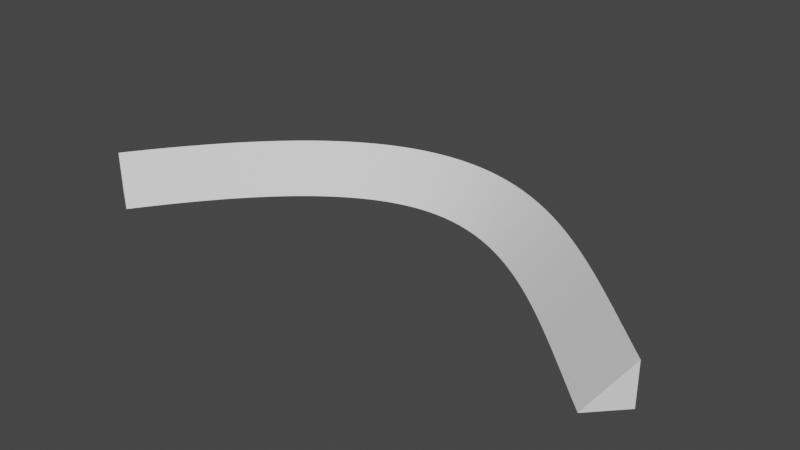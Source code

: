 # Source: testCurve.blend  (saved by Blender 2.81.16; exported with 4.5.12 LTS)
import bpy
from mathutils import Matrix  # noqa: F401  (used for matrix-valued properties, if any)

bpy.ops.wm.read_factory_settings(use_empty=True)
scene = bpy.context.scene
scene.name = 'Scene'

# ---- collections
col_collection = bpy.data.collections.new('Collection'); scene.collection.children.link(col_collection)

# ---- world
world_world = bpy.data.worlds.new('World'); scene.world = world_world
world_world.use_nodes = True; world_world.node_tree.nodes.clear()
_N = world_world.node_tree.nodes; _L = world_world.node_tree.links
n0 = _N.new('ShaderNodeOutputWorld'); n0.name = 'World Output'; n0.location = (300, 300)
n1 = _N.new('ShaderNodeBackground'); n1.name = 'Background'; n1.location = (10, 300)
n1.inputs[0].default_value = (0.05088, 0.05088, 0.05088, 1.0)
_L.new(n1.outputs[0], n0.inputs[0])
n0.is_active_output = True
world_world.color = (0.05088, 0.05088, 0.05088)
world_world.use_sun_shadow = False
world_world.sun_shadow_jitter_overblur = 0.0

# ---- meshes
me_beziercurve = bpy.data.meshes.new('BezierCurve')
me_beziercurve.from_pydata([(1.279, -0.1261, -3.725e-09), (1.141, -0.271, 3.725e-09), (1.279, -0.126, 0.2015), (1.279, -0.126, -3.725e-09), (-1.475, -0.1596, -8.382e-09), (-1.308, -0.2703, 8.382e-09), (-1.475, -0.1595, 0.2015), (-1.475, -0.1595, -9.313e-09), (-1.475, -0.1596, -8.382e-09), (-1.308, -0.2703, 8.382e-09), (-1.475, -0.1595, 0.2015), (-1.475, -0.1595, -9.313e-09), (-1.446, -0.1177, -7.451e-09), (-1.281, -0.2301, 7.451e-09), (-1.447, -0.1176, 0.2015), (-1.447, -0.1176, -7.451e-09), (-1.418, -0.07685, -7.451e-09), (-1.254, -0.1909, 7.451e-09), (-1.418, -0.07676, 0.2015), (-1.418, -0.07676, -8.382e-09), (-1.39, -0.03707, -8.382e-09), (-1.227, -0.1529, 8.382e-09), (-1.391, -0.03697, 0.2015), (-1.391, -0.03697, -8.382e-09), (-1.363, 0.001672, -8.382e-09), (-1.201, -0.1159, 8.382e-09), (-1.363, 0.001772, 0.2015), (-1.363, 0.001772, -7.451e-09), (-1.335, 0.03938, -7.451e-09), (-1.174, -0.07999, 7.451e-09), (-1.335, 0.03948, 0.2015), (-1.335, 0.03948, -8.382e-09), (-1.307, 0.07606, -7.451e-09), (-1.148, -0.04515, 7.451e-09), (-1.307, 0.07617, 0.2015), (-1.307, 0.07617, -7.451e-09), (-1.28, 0.1117, -7.451e-09), (-1.122, -0.01137, 7.451e-09), (-1.28, 0.1118, 0.2015), (-1.28, 0.1118, -7.451e-09), (-1.252, 0.1464, -7.451e-09), (-1.096, 0.02138, 7.451e-09), (-1.252, 0.1465, 0.2015), (-1.252, 0.1465, -7.451e-09), (-1.225, 0.1801, -7.451e-09), (-1.07, 0.05309, 7.451e-09), (-1.225, 0.1802, 0.2015), (-1.225, 0.1802, -7.451e-09), (-1.198, 0.2128, -7.451e-09), (-1.045, 0.08378, 7.451e-09), (-1.198, 0.2129, 0.2015), (-1.198, 0.2129, -7.451e-09), (-1.171, 0.2445, -7.451e-09), (-1.02, 0.1135, 7.451e-09), (-1.171, 0.2446, 0.2015), (-1.171, 0.2446, -7.451e-09), (-1.144, 0.2753, -7.451e-09), (-0.9943, 0.1421, 7.451e-09), (-1.144, 0.2754, 0.2015), (-1.144, 0.2754, -7.451e-09), (-1.117, 0.3051, -7.451e-09), (-0.9693, 0.1698, 7.451e-09), (-1.117, 0.3052, 0.2015), (-1.117, 0.3052, -7.451e-09), (-1.09, 0.3339, -7.451e-09), (-0.9444, 0.1965, 7.451e-09), (-1.09, 0.334, 0.2015), (-1.09, 0.334, -7.451e-09), (-1.063, 0.3618, -7.451e-09), (-0.9197, 0.2222, 7.451e-09), (-1.063, 0.362, 0.2015), (-1.063, 0.362, -9.313e-09), (-1.036, 0.3888, -7.451e-09), (-0.8952, 0.247, 7.451e-09), (-1.036, 0.389, 0.2015), (-1.036, 0.389, -7.451e-09), (-1.01, 0.4149, -5.588e-09), (-0.8709, 0.2708, 5.588e-09), (-1.01, 0.415, 0.2015), (-1.01, 0.415, -9.313e-09), (-0.983, 0.4401, -7.451e-09), (-0.8467, 0.2937, 7.451e-09), (-0.9831, 0.4402, 0.2015), (-0.9831, 0.4402, -7.451e-09), (-0.9565, 0.4644, -7.451e-09), (-0.8227, 0.3157, 7.451e-09), (-0.9566, 0.4645, 0.2015), (-0.9566, 0.4645, -7.451e-09), (-0.93, 0.4877, -7.451e-09), (-0.7989, 0.3367, 7.451e-09), (-0.9301, 0.4879, 0.2015), (-0.9301, 0.4879, -5.588e-09), (-0.9036, 0.5103, -7.451e-09), (-0.7753, 0.3569, 7.451e-09), (-0.9037, 0.5104, 0.2015), (-0.9037, 0.5104, -7.451e-09), (-0.8773, 0.5319, -7.451e-09), (-0.7518, 0.3761, 7.451e-09), (-0.8774, 0.532, 0.2015), (-0.8774, 0.532, -7.451e-09), (-0.851, 0.5526, -7.451e-09), (-0.7286, 0.3945, 7.451e-09), (-0.8511, 0.5528, 0.2015), (-0.8511, 0.5528, -7.451e-09), (-0.8248, 0.5725, -7.451e-09), (-0.7055, 0.412, 7.451e-09), (-0.8249, 0.5727, 0.2015), (-0.8249, 0.5727, -9.313e-09), (-0.7986, 0.5916, -7.451e-09), (-0.6826, 0.4286, 7.451e-09), (-0.7987, 0.5917, 0.2015), (-0.7987, 0.5917, -5.588e-09), (-0.7724, 0.6098, -5.588e-09), (-0.6599, 0.4445, 5.588e-09), (-0.7725, 0.6099, 0.2015), (-0.7725, 0.6099, -5.588e-09), (-0.7463, 0.6272, -9.313e-09), (-0.6373, 0.4595, 9.313e-09), (-0.7464, 0.6273, 0.2015), (-0.7464, 0.6273, -9.313e-09), (-0.7203, 0.6437, -5.588e-09), (-0.615, 0.4736, 5.588e-09), (-0.7204, 0.6438, 0.2015), (-0.7204, 0.6438, -7.451e-09), (-0.6943, 0.6594, -7.451e-09), (-0.5928, 0.487, 7.451e-09), (-0.6943, 0.6595, 0.2015), (-0.6943, 0.6595, -7.451e-09), (-0.6683, 0.6743, -7.451e-09), (-0.5709, 0.4996, 7.451e-09), (-0.6684, 0.6744, 0.2015), (-0.6684, 0.6744, -9.313e-09), (-0.6424, 0.6884, -7.451e-09), (-0.5491, 0.5114, 7.451e-09), (-0.6424, 0.6885, 0.2015), (-0.6424, 0.6885, -7.451e-09), (-0.6165, 0.7016, -7.451e-09), (-0.5274, 0.5225, 7.451e-09), (-0.6165, 0.7018, 0.2015), (-0.6165, 0.7018, -5.588e-09), (-0.5906, 0.7141, -5.588e-09), (-0.506, 0.5329, 5.588e-09), (-0.5907, 0.7142, 0.2015), (-0.5907, 0.7142, -5.588e-09), (-0.5648, 0.7257, -9.313e-09), (-0.4847, 0.5425, 9.313e-09), (-0.5648, 0.7259, 0.2015), (-0.5648, 0.7259, -7.451e-09), (-0.539, 0.7366, -9.313e-09), (-0.4636, 0.5514, 9.313e-09), (-0.5391, 0.7368, 0.2015), (-0.5391, 0.7368, -7.451e-09), (-0.5133, 0.7467, -7.451e-09), (-0.4427, 0.5596, 7.451e-09), (-0.5133, 0.7469, 0.2015), (-0.5133, 0.7469, -5.588e-09), (-0.4876, 0.756, -7.451e-09), (-0.422, 0.5671, 7.451e-09), (-0.4876, 0.7562, 0.2015), (-0.4876, 0.7562, -7.451e-09), (-0.4619, 0.7645, -7.451e-09), (-0.4014, 0.5739, 7.451e-09), (-0.462, 0.7647, 0.2015), (-0.462, 0.7647, -7.451e-09), (-0.4363, 0.7723, -7.451e-09), (-0.3809, 0.5801, 7.451e-09), (-0.4364, 0.7725, 0.2015), (-0.4364, 0.7725, -7.451e-09), (-0.4108, 0.7793, -3.725e-09), (-0.3606, 0.5857, 3.725e-09), (-0.4108, 0.7794, 0.2015), (-0.4108, 0.7794, -7.451e-09), (-0.3853, 0.7855, -7.451e-09), (-0.3404, 0.5906, 7.451e-09), (-0.3853, 0.7857, 0.2015), (-0.3853, 0.7857, -7.451e-09), (-0.3599, 0.791, -5.588e-09), (-0.3204, 0.5949, 5.588e-09), (-0.3599, 0.7912, 0.2015), (-0.3599, 0.7912, -9.313e-09), (-0.3345, 0.7957, -3.725e-09), (-0.3005, 0.5987, 3.725e-09), (-0.3346, 0.7959, 0.2015), (-0.3346, 0.7959, -7.451e-09), (-0.3093, 0.7997, -7.451e-09), (-0.2807, 0.6018, 7.451e-09), (-0.3093, 0.7999, 0.2015), (-0.3093, 0.7999, -9.313e-09), (-0.2841, 0.803, -7.451e-09), (-0.261, 0.6044, 7.451e-09), (-0.2841, 0.8032, 0.2015), (-0.2841, 0.8032, -3.725e-09), (-0.259, 0.8056, -5.588e-09), (-0.2415, 0.6063, 5.588e-09), (-0.259, 0.8057, 0.2015), (-0.259, 0.8057, -5.588e-09), (-0.234, 0.8074, -3.725e-09), (-0.222, 0.6078, 3.725e-09), (-0.234, 0.8076, 0.2015), (-0.234, 0.8076, -5.588e-09), (-0.2091, 0.8086, -5.588e-09), (-0.2026, 0.6087, 5.588e-09), (-0.2091, 0.8088, 0.2015), (-0.2091, 0.8088, -7.451e-09), (-0.1843, 0.809, -5.588e-09), (-0.1833, 0.609, 5.588e-09), (-0.1843, 0.8092, 0.2015), (-0.1843, 0.8092, -3.725e-09), (-0.1596, 0.8088, -7.451e-09), (-0.164, 0.6089, 7.451e-09), (-0.1596, 0.809, 0.2015), (-0.1596, 0.809, -5.588e-09), (-0.1351, 0.808, -7.451e-09), (-0.1448, 0.6082, 7.451e-09), (-0.135, 0.8081, 0.2015), (-0.135, 0.8081, -3.725e-09), (-0.1106, 0.8064, -5.588e-09), (-0.1257, 0.607, 5.588e-09), (-0.1106, 0.8066, 0.2015), (-0.1106, 0.8066, -7.451e-09), (-0.0863, 0.8043, -5.588e-09), (-0.1066, 0.6053, 5.588e-09), (-0.08628, 0.8044, 0.2015), (-0.08628, 0.8044, -7.451e-09), (-0.06212, 0.8015, -5.588e-09), (-0.08755, 0.6031, 5.588e-09), (-0.0621, 0.8017, 0.2015), (-0.0621, 0.8017, -5.588e-09), (-0.03807, 0.7981, -5.588e-09), (-0.06854, 0.6004, 5.588e-09), (-0.03805, 0.7983, 0.2015), (-0.03805, 0.7983, -3.725e-09), (-0.01417, 0.7941, -5.588e-09), (-0.04956, 0.5973, 5.588e-09), (-0.01414, 0.7943, 0.2015), (-0.01414, 0.7943, -5.588e-09), (0.009588, 0.7895, -3.725e-09), (-0.0306, 0.5936, 3.725e-09), (0.009623, 0.7897, 0.2015), (0.009623, 0.7897, -7.451e-09), (0.0332, 0.7844, -7.451e-09), (-0.01166, 0.5895, 7.451e-09), (0.03324, 0.7846, 0.2015), (0.03324, 0.7846, -7.451e-09), (0.05667, 0.7787, -3.725e-09), (0.007259, 0.5849, 3.725e-09), (0.05672, 0.7789, 0.2015), (0.05672, 0.7789, -3.725e-09), (0.07999, 0.7725, -5.588e-09), (0.02617, 0.5798, 5.588e-09), (0.08004, 0.7726, 0.2015), (0.08004, 0.7726, -5.588e-09), (0.1032, 0.7657, -3.725e-09), (0.04506, 0.5743, 3.725e-09), (0.1032, 0.7659, 0.2015), (0.1032, 0.7659, -3.725e-09), (0.1262, 0.7584, -3.725e-09), (0.06395, 0.5684, 3.725e-09), (0.1262, 0.7586, 0.2015), (0.1262, 0.7586, -5.588e-09), (0.1491, 0.7507, -7.451e-09), (0.08283, 0.562, 7.451e-09), (0.1491, 0.7508, 0.2015), (0.1491, 0.7508, -1.118e-08), (0.1718, 0.7424, -9.313e-09), (0.1017, 0.5551, 9.313e-09), (0.1719, 0.7426, 0.2015), (0.1719, 0.7426, -3.725e-09), (0.1944, 0.7337, -7.451e-09), (0.1206, 0.5478, 7.451e-09), (0.1944, 0.7339, 0.2015), (0.1944, 0.7339, -9.313e-09), (0.2168, 0.7245, -7.451e-09), (0.1394, 0.5401, 7.451e-09), (0.2169, 0.7247, 0.2015), (0.2169, 0.7247, -7.451e-09), (0.2391, 0.7149, -7.451e-09), (0.1583, 0.532, 7.451e-09), (0.2392, 0.7151, 0.2015), (0.2392, 0.7151, -7.451e-09), (0.2613, 0.7049, -1.118e-08), (0.1771, 0.5235, 1.118e-08), (0.2613, 0.7051, 0.2015), (0.2613, 0.7051, -7.451e-09), (0.2833, 0.6945, -7.451e-09), (0.196, 0.5145, 7.451e-09), (0.2834, 0.6946, 0.2015), (0.2834, 0.6946, -7.451e-09), (0.3052, 0.6836, -9.313e-09), (0.2148, 0.5052, 9.313e-09), (0.3053, 0.6838, 0.2015), (0.3053, 0.6838, -5.588e-09), (0.3269, 0.6724, -3.725e-09), (0.2337, 0.4954, 3.725e-09), (0.327, 0.6725, 0.2015), (0.327, 0.6725, -7.451e-09), (0.3485, 0.6607, -7.451e-09), (0.2525, 0.4853, 7.451e-09), (0.3486, 0.6609, 0.2015), (0.3486, 0.6609, -7.451e-09), (0.37, 0.6488, -9.313e-09), (0.2713, 0.4748, 9.313e-09), (0.3701, 0.6489, 0.2015), (0.3701, 0.6489, -7.451e-09), (0.3914, 0.6364, -7.451e-09), (0.2901, 0.464, 7.451e-09), (0.3915, 0.6366, 0.2015), (0.3915, 0.6366, -9.313e-09), (0.4126, 0.6238, -9.313e-09), (0.309, 0.4527, 9.313e-09), (0.4127, 0.6239, 0.2015), (0.4127, 0.6239, -7.451e-09), (0.4337, 0.6108, -7.451e-09), (0.3278, 0.4412, 7.451e-09), (0.4338, 0.6109, 0.2015), (0.4338, 0.6109, -7.451e-09), (0.4547, 0.5975, -7.451e-09), (0.3465, 0.4292, 7.451e-09), (0.4548, 0.5976, 0.2015), (0.4548, 0.5976, -7.451e-09), (0.4756, 0.5838, -7.451e-09), (0.3653, 0.417, 7.451e-09), (0.4757, 0.584, 0.2015), (0.4757, 0.584, -7.451e-09), (0.4964, 0.5699, -5.588e-09), (0.3841, 0.4044, 5.588e-09), (0.4965, 0.5701, 0.2015), (0.4965, 0.5701, -5.588e-09), (0.5171, 0.5557, -7.451e-09), (0.4029, 0.3915, 7.451e-09), (0.5172, 0.5558, 0.2015), (0.5172, 0.5558, -7.451e-09), (0.5376, 0.5412, -7.451e-09), (0.4216, 0.3783, 7.451e-09), (0.5377, 0.5414, 0.2015), (0.5377, 0.5414, -9.313e-09), (0.5581, 0.5265, -7.451e-09), (0.4403, 0.3648, 7.451e-09), (0.5582, 0.5266, 0.2015), (0.5582, 0.5266, -9.313e-09), (0.5784, 0.5115, -7.451e-09), (0.459, 0.3511, 7.451e-09), (0.5785, 0.5116, 0.2015), (0.5785, 0.5116, -7.451e-09), (0.5987, 0.4963, -5.588e-09), (0.4777, 0.337, 5.588e-09), (0.5988, 0.4964, 0.2015), (0.5988, 0.4964, -1.863e-09), (0.6188, 0.4808, -1.863e-09), (0.4964, 0.3227, 1.863e-09), (0.619, 0.481, 0.2015), (0.619, 0.481, -5.588e-09), (0.6389, 0.4651, -3.725e-09), (0.5151, 0.3081, 3.725e-09), (0.639, 0.4653, 0.2015), (0.639, 0.4653, -5.588e-09), (0.6589, 0.4493, -1.863e-09), (0.5338, 0.2932, 1.863e-09), (0.659, 0.4494, 0.2015), (0.659, 0.4494, -3.725e-09), (0.6788, 0.4332, -3.725e-09), (0.5524, 0.2782, 3.725e-09), (0.6789, 0.4333, 0.2015), (0.6789, 0.4333, -3.725e-09), (0.6986, 0.4169, -3.725e-09), (0.571, 0.2629, 3.725e-09), (0.6987, 0.417, 0.2015), (0.6987, 0.417, -5.588e-09), (0.7183, 0.4004, -1.863e-09), (0.5896, 0.2473, 1.863e-09), (0.7184, 0.4006, 0.2015), (0.7184, 0.4006, -1.863e-09), (0.7379, 0.3838, -5.588e-09), (0.6082, 0.2316, 5.588e-09), (0.738, 0.384, 0.2015), (0.738, 0.384, -5.588e-09), (0.7575, 0.367, -3.725e-09), (0.6268, 0.2157, 3.725e-09), (0.7576, 0.3672, 0.2015), (0.7576, 0.3672, -3.725e-09), (0.777, 0.3501, -3.725e-09), (0.6453, 0.1995, 3.725e-09), (0.7771, 0.3502, 0.2015), (0.7771, 0.3502, -5.588e-09), (0.7964, 0.333, -3.725e-09), (0.6639, 0.1832, 3.725e-09), (0.7965, 0.3332, 0.2015), (0.7965, 0.3332, -3.725e-09), (0.8157, 0.3159, -3.725e-09), (0.6824, 0.1668, 3.725e-09), (0.8158, 0.316, 0.2015), (0.8158, 0.316, -5.588e-09), (0.835, 0.2985, -1.863e-09), (0.7009, 0.1501, 1.863e-09), (0.8351, 0.2987, 0.2015), (0.8351, 0.2987, -3.725e-09), (0.8541, 0.2811, -1.863e-09), (0.7194, 0.1334, 1.863e-09), (0.8543, 0.2812, 0.2015), (0.8543, 0.2812, -3.725e-09), (0.8733, 0.2636, -1.863e-09), (0.7378, 0.1164, 1.863e-09), (0.8734, 0.2637, 0.2015), (0.8734, 0.2637, -3.725e-09), (0.8923, 0.246, -5.588e-09), (0.7563, 0.09937, 5.588e-09), (0.8924, 0.2461, 0.2015), (0.8924, 0.2461, -3.725e-09), (0.9113, 0.2283, -3.725e-09), (0.7747, 0.0822, 3.725e-09), (0.9114, 0.2284, 0.2015), (0.9114, 0.2284, -3.725e-09), (0.9302, 0.2106, -5.588e-09), (0.7932, 0.06492, 5.588e-09), (0.9303, 0.2107, 0.2015), (0.9303, 0.2107, -5.588e-09), (0.9491, 0.1928, -3.725e-09), (0.8116, 0.04754, 3.725e-09), (0.9492, 0.1929, 0.2015), (0.9492, 0.1929, -5.588e-09), (0.9679, 0.1749, -5.588e-09), (0.83, 0.03006, 5.588e-09), (0.968, 0.175, 0.2015), (0.968, 0.175, -5.588e-09), (0.9866, 0.157, -3.725e-09), (0.8483, 0.01251, 3.725e-09), (0.9867, 0.1571, 0.2015), (0.9867, 0.1571, -3.725e-09), (1.005, 0.1391, -5.588e-09), (0.8667, -0.005109, 5.588e-09), (1.005, 0.1392, 0.2015), (1.005, 0.1392, -1.863e-09), (1.024, 0.1211, -3.725e-09), (0.8851, -0.02279, 3.725e-09), (1.024, 0.1213, 0.2015), (1.024, 0.1213, -3.725e-09), (1.042, 0.1032, -1.863e-09), (0.9034, -0.04052, 1.863e-09), (1.043, 0.1033, 0.2015), (1.043, 0.1033, -5.588e-09), (1.061, 0.08526, -5.588e-09), (0.9218, -0.05829, 5.588e-09), (1.061, 0.08538, 0.2015), (1.061, 0.08538, -3.725e-09), (1.079, 0.06733, -5.588e-09), (0.9401, -0.07609, 5.588e-09), (1.08, 0.06745, 0.2015), (1.08, 0.06745, -5.588e-09), (1.098, 0.04942, -3.725e-09), (0.9584, -0.09391, 3.725e-09), (1.098, 0.04955, 0.2015), (1.098, 0.04955, -3.725e-09), (1.116, 0.03155, -3.725e-09), (0.9767, -0.1117, 3.725e-09), (1.116, 0.03167, 0.2015), (1.116, 0.03167, -1.863e-09), (1.135, 0.01372, -3.725e-09), (0.995, -0.1296, 3.725e-09), (1.135, 0.01385, 0.2015), (1.135, 0.01385, -1.863e-09), (1.153, -0.004052, -1.863e-09), (1.013, -0.1474, 1.863e-09), (1.153, -0.003929, 0.2015), (1.153, -0.003929, -5.588e-09), (1.171, -0.02176, -5.588e-09), (1.032, -0.1652, 5.588e-09), (1.171, -0.02164, 0.2015), (1.171, -0.02164, -3.725e-09), (1.189, -0.0394, -3.725e-09), (1.05, -0.1829, 3.725e-09), (1.189, -0.03928, 0.2015), (1.189, -0.03928, -5.588e-09), (1.207, -0.05695, -3.725e-09), (1.068, -0.2007, 3.725e-09), (1.207, -0.05683, 0.2015), (1.207, -0.05683, -3.725e-09), (1.225, -0.07441, -3.725e-09), (1.086, -0.2184, 3.725e-09), (1.225, -0.07429, 0.2015), (1.225, -0.07429, -1.863e-09), (1.243, -0.09177, -3.725e-09), (1.105, -0.236, 3.725e-09), (1.243, -0.09165, 0.2015), (1.243, -0.09165, -3.725e-09), (1.261, -0.109, -5.588e-09), (1.123, -0.2535, 5.588e-09), (1.261, -0.1089, 0.2015), (1.261, -0.1089, -3.725e-09), (1.279, -0.1261, -3.725e-09), (1.141, -0.271, 3.725e-09), (1.279, -0.126, 0.2015), (1.279, -0.126, -3.725e-09)], [], [(2, 3, 0), (2, 1, 0), (4, 7, 6), (5, 6, 4), (9, 8, 12, 13), (10, 9, 13, 14), (11, 10, 14, 15), (13, 12, 16, 17), (14, 13, 17, 18), (15, 14, 18, 19), (17, 16, 20, 21), (18, 17, 21, 22), (19, 18, 22, 23), (21, 20, 24, 25), (22, 21, 25, 26), (23, 22, 26, 27), (25, 24, 28, 29), (26, 25, 29, 30), (27, 26, 30, 31), (29, 28, 32, 33), (30, 29, 33, 34), (31, 30, 34, 35), (33, 32, 36, 37), (34, 33, 37, 38), (35, 34, 38, 39), (37, 36, 40, 41), (38, 37, 41, 42), (39, 38, 42, 43), (41, 40, 44, 45), (42, 41, 45, 46), (43, 42, 46, 47), (45, 44, 48, 49), (46, 45, 49, 50), (47, 46, 50, 51), (49, 48, 52, 53), (50, 49, 53, 54), (51, 50, 54, 55), (53, 52, 56, 57), (54, 53, 57, 58), (55, 54, 58, 59), (57, 56, 60, 61), (58, 57, 61, 62), (59, 58, 62, 63), (61, 60, 64, 65), (62, 61, 65, 66), (63, 62, 66, 67), (65, 64, 68, 69), (66, 65, 69, 70), (67, 66, 70, 71), (69, 68, 72, 73), (70, 69, 73, 74), (71, 70, 74, 75), (73, 72, 76, 77), (74, 73, 77, 78), (75, 74, 78, 79), (77, 76, 80, 81), (78, 77, 81, 82), (79, 78, 82, 83), (81, 80, 84, 85), (82, 81, 85, 86), (83, 82, 86, 87), (85, 84, 88, 89), (86, 85, 89, 90), (87, 86, 90, 91), (89, 88, 92, 93), (90, 89, 93, 94), (91, 90, 94, 95), (93, 92, 96, 97), (94, 93, 97, 98), (95, 94, 98, 99), (97, 96, 100, 101), (98, 97, 101, 102), (99, 98, 102, 103), (101, 100, 104, 105), (102, 101, 105, 106), (103, 102, 106, 107), (105, 104, 108, 109), (106, 105, 109, 110), (107, 106, 110, 111), (109, 108, 112, 113), (110, 109, 113, 114), (111, 110, 114, 115), (113, 112, 116, 117), (114, 113, 117, 118), (115, 114, 118, 119), (117, 116, 120, 121), (118, 117, 121, 122), (119, 118, 122, 123), (121, 120, 124, 125), (122, 121, 125, 126), (123, 122, 126, 127), (125, 124, 128, 129), (126, 125, 129, 130), (127, 126, 130, 131), (129, 128, 132, 133), (130, 129, 133, 134), (131, 130, 134, 135), (133, 132, 136, 137), (134, 133, 137, 138), (135, 134, 138, 139), (137, 136, 140, 141), (138, 137, 141, 142), (139, 138, 142, 143), (141, 140, 144, 145), (142, 141, 145, 146), (143, 142, 146, 147), (145, 144, 148, 149), (146, 145, 149, 150), (147, 146, 150, 151), (149, 148, 152, 153), (150, 149, 153, 154), (151, 150, 154, 155), (153, 152, 156, 157), (154, 153, 157, 158), (155, 154, 158, 159), (157, 156, 160, 161), (158, 157, 161, 162), (159, 158, 162, 163), (161, 160, 164, 165), (162, 161, 165, 166), (163, 162, 166, 167), (165, 164, 168, 169), (166, 165, 169, 170), (167, 166, 170, 171), (169, 168, 172, 173), (170, 169, 173, 174), (171, 170, 174, 175), (173, 172, 176, 177), (174, 173, 177, 178), (175, 174, 178, 179), (177, 176, 180, 181), (178, 177, 181, 182), (179, 178, 182, 183), (181, 180, 184, 185), (182, 181, 185, 186), (183, 182, 186, 187), (185, 184, 188, 189), (186, 185, 189, 190), (187, 186, 190, 191), (189, 188, 192, 193), (190, 189, 193, 194), (191, 190, 194, 195), (193, 192, 196, 197), (194, 193, 197, 198), (195, 194, 198, 199), (197, 196, 200, 201), (198, 197, 201, 202), (199, 198, 202, 203), (201, 200, 204, 205), (202, 201, 205, 206), (203, 202, 206, 207), (205, 204, 208, 209), (206, 205, 209, 210), (207, 206, 210, 211), (209, 208, 212, 213), (210, 209, 213, 214), (211, 210, 214, 215), (213, 212, 216, 217), (214, 213, 217, 218), (215, 214, 218, 219), (217, 216, 220, 221), (218, 217, 221, 222), (219, 218, 222, 223), (221, 220, 224, 225), (222, 221, 225, 226), (223, 222, 226, 227), (225, 224, 228, 229), (226, 225, 229, 230), (227, 226, 230, 231), (229, 228, 232, 233), (230, 229, 233, 234), (231, 230, 234, 235), (233, 232, 236, 237), (234, 233, 237, 238), (235, 234, 238, 239), (237, 236, 240, 241), (238, 237, 241, 242), (239, 238, 242, 243), (241, 240, 244, 245), (242, 241, 245, 246), (243, 242, 246, 247), (245, 244, 248, 249), (246, 245, 249, 250), (247, 246, 250, 251), (249, 248, 252, 253), (250, 249, 253, 254), (251, 250, 254, 255), (253, 252, 256, 257), (254, 253, 257, 258), (255, 254, 258, 259), (257, 256, 260, 261), (258, 257, 261, 262), (259, 258, 262, 263), (261, 260, 264, 265), (262, 261, 265, 266), (263, 262, 266, 267), (265, 264, 268, 269), (266, 265, 269, 270), (267, 266, 270, 271), (269, 268, 272, 273), (270, 269, 273, 274), (271, 270, 274, 275), (273, 272, 276, 277), (274, 273, 277, 278), (275, 274, 278, 279), (277, 276, 280, 281), (278, 277, 281, 282), (279, 278, 282, 283), (281, 280, 284, 285), (282, 281, 285, 286), (283, 282, 286, 287), (285, 284, 288, 289), (286, 285, 289, 290), (287, 286, 290, 291), (289, 288, 292, 293), (290, 289, 293, 294), (291, 290, 294, 295), (293, 292, 296, 297), (294, 293, 297, 298), (295, 294, 298, 299), (297, 296, 300, 301), (298, 297, 301, 302), (299, 298, 302, 303), (301, 300, 304, 305), (302, 301, 305, 306), (303, 302, 306, 307), (305, 304, 308, 309), (306, 305, 309, 310), (307, 306, 310, 311), (309, 308, 312, 313), (310, 309, 313, 314), (311, 310, 314, 315), (313, 312, 316, 317), (314, 313, 317, 318), (315, 314, 318, 319), (317, 316, 320, 321), (318, 317, 321, 322), (319, 318, 322, 323), (321, 320, 324, 325), (322, 321, 325, 326), (323, 322, 326, 327), (325, 324, 328, 329), (326, 325, 329, 330), (327, 326, 330, 331), (329, 328, 332, 333), (330, 329, 333, 334), (331, 330, 334, 335), (333, 332, 336, 337), (334, 333, 337, 338), (335, 334, 338, 339), (337, 336, 340, 341), (338, 337, 341, 342), (339, 338, 342, 343), (341, 340, 344, 345), (342, 341, 345, 346), (343, 342, 346, 347), (345, 344, 348, 349), (346, 345, 349, 350), (347, 346, 350, 351), (349, 348, 352, 353), (350, 349, 353, 354), (351, 350, 354, 355), (353, 352, 356, 357), (354, 353, 357, 358), (355, 354, 358, 359), (357, 356, 360, 361), (358, 357, 361, 362), (359, 358, 362, 363), (361, 360, 364, 365), (362, 361, 365, 366), (363, 362, 366, 367), (365, 364, 368, 369), (366, 365, 369, 370), (367, 366, 370, 371), (369, 368, 372, 373), (370, 369, 373, 374), (371, 370, 374, 375), (373, 372, 376, 377), (374, 373, 377, 378), (375, 374, 378, 379), (377, 376, 380, 381), (378, 377, 381, 382), (379, 378, 382, 383), (381, 380, 384, 385), (382, 381, 385, 386), (383, 382, 386, 387), (385, 384, 388, 389), (386, 385, 389, 390), (387, 386, 390, 391), (389, 388, 392, 393), (390, 389, 393, 394), (391, 390, 394, 395), (393, 392, 396, 397), (394, 393, 397, 398), (395, 394, 398, 399), (397, 396, 400, 401), (398, 397, 401, 402), (399, 398, 402, 403), (401, 400, 404, 405), (402, 401, 405, 406), (403, 402, 406, 407), (405, 404, 408, 409), (406, 405, 409, 410), (407, 406, 410, 411), (409, 408, 412, 413), (410, 409, 413, 414), (411, 410, 414, 415), (413, 412, 416, 417), (414, 413, 417, 418), (415, 414, 418, 419), (417, 416, 420, 421), (418, 417, 421, 422), (419, 418, 422, 423), (421, 420, 424, 425), (422, 421, 425, 426), (423, 422, 426, 427), (425, 424, 428, 429), (426, 425, 429, 430), (427, 426, 430, 431), (429, 428, 432, 433), (430, 429, 433, 434), (431, 430, 434, 435), (433, 432, 436, 437), (434, 433, 437, 438), (435, 434, 438, 439), (437, 436, 440, 441), (438, 437, 441, 442), (439, 438, 442, 443), (441, 440, 444, 445), (442, 441, 445, 446), (443, 442, 446, 447), (445, 444, 448, 449), (446, 445, 449, 450), (447, 446, 450, 451), (449, 448, 452, 453), (450, 449, 453, 454), (451, 450, 454, 455), (453, 452, 456, 457), (454, 453, 457, 458), (455, 454, 458, 459), (457, 456, 460, 461), (458, 457, 461, 462), (459, 458, 462, 463), (461, 460, 464, 465), (462, 461, 465, 466), (463, 462, 466, 467), (465, 464, 468, 469), (466, 465, 469, 470), (467, 466, 470, 471), (469, 468, 472, 473), (470, 469, 473, 474), (471, 470, 474, 475), (473, 472, 476, 477), (474, 473, 477, 478), (475, 474, 478, 479), (477, 476, 480, 481), (478, 477, 481, 482), (479, 478, 482, 483), (481, 480, 484, 485), (482, 481, 485, 486), (483, 482, 486, 487), (485, 484, 488, 489), (486, 485, 489, 490), (487, 486, 490, 491)])
me_beziercurve.use_remesh_fix_poles = True
me_beziercurve.use_remesh_preserve_attributes = False
me_beziercurve.use_mirror_vertex_groups = False
me_beziercurve.update()

# ---- objects
ob_beziercurve = bpy.data.objects.new('BezierCurve', me_beziercurve)

# ---- transforms, parenting, visibility, modifiers, constraints
ob_beziercurve.location = (3.215, 0.04064, 0.0)
ob_beziercurve.scale = (30.0, 30.0, 30.0)
ob_beziercurve.lineart.crease_threshold = 0.0

# ---- collection membership
col_collection.objects.link(ob_beziercurve)

# ---- scene / render settings (as saved in the file)
scene.frame_start = 1; scene.frame_end = 250; scene.frame_set(4)
scene.render.engine = 'BLENDER_EEVEE_NEXT'
scene.cycles.use_denoising = False
scene.cycles.samples = 128
scene.cycles.sampling_pattern = 'TABULATED_SOBOL'
scene.cycles.use_adaptive_sampling = False
scene.cycles.use_light_tree = False
scene.eevee.use_taa_reprojection = False
scene.view_settings.view_transform = 'Filmic'
bpy.context.view_layer.update()

# ---- added for rendering (the .blend has no active camera and no usable light): camera, sun
cam_auto = bpy.data.cameras.new('AutoCamera')
cam_auto.lens = 50.0
cam_auto.sensor_width = 36.0
cam_auto.clip_end = 1444.44
ob_auto_camera = bpy.data.objects.new('AutoCamera', cam_auto)
scene.collection.objects.link(ob_auto_camera)
ob_auto_camera.location = (82.5898, -90.6512, 68.8658)
ob_auto_camera.rotation_euler = (1.09748, -7.21219e-08, 0.694738)
scene.camera = ob_auto_camera
light_auto_sun = bpy.data.lights.new('AutoSun', 'SUN')
light_auto_sun.energy = 3.0
light_auto_sun.angle = 0.0523599
ob_auto_sun = bpy.data.objects.new('AutoSun', light_auto_sun)
scene.collection.objects.link(ob_auto_sun)
ob_auto_sun.rotation_euler = (0.872665, 0.174533, 0.523599)
bpy.context.view_layer.update()
